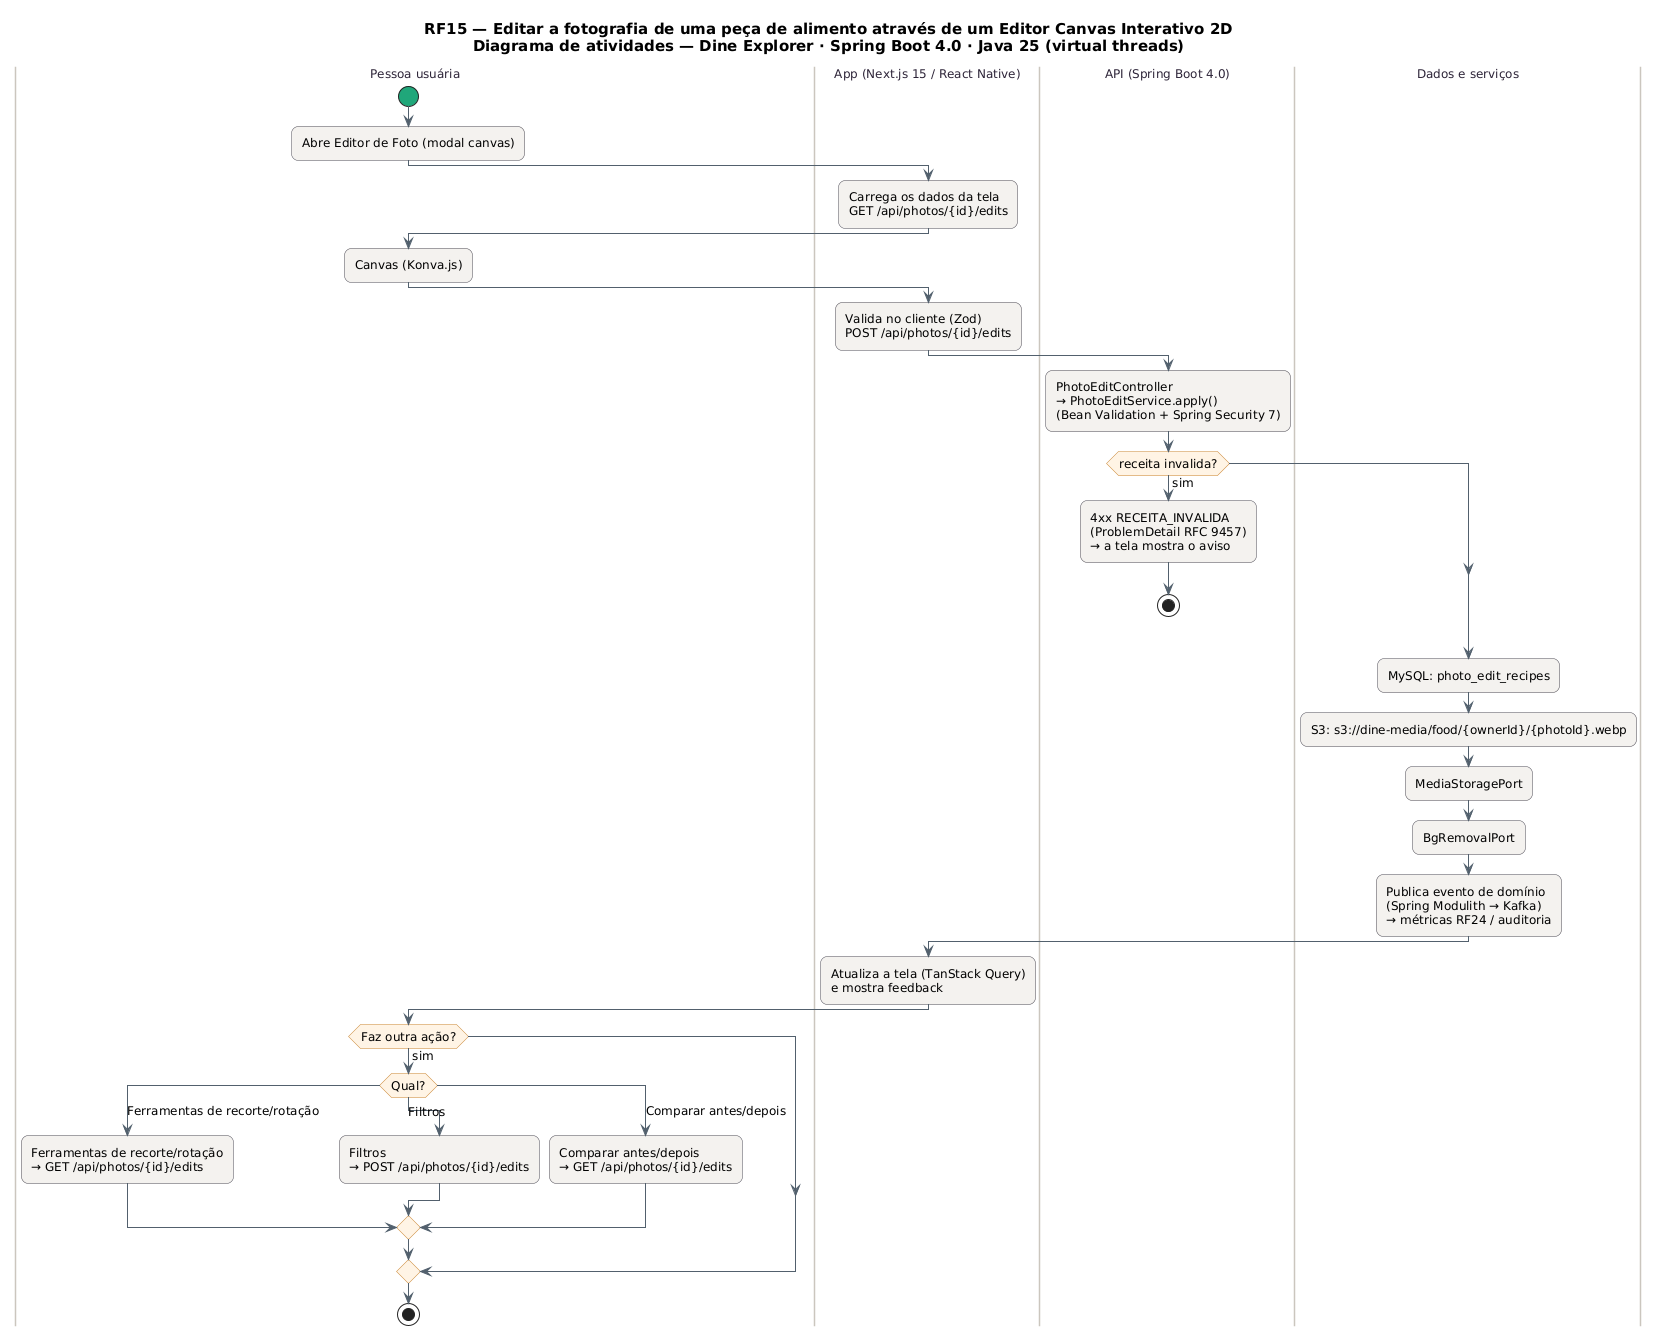

The diagram above was rendered by PlantUML. Its source (embedded in the PNG):
@startuml RF15_Atividades
skinparam backgroundColor #FFFFFF
skinparam shadowing false
skinparam defaultFontName "DejaVu Sans"
skinparam defaultFontSize 12
skinparam titleFontSize 15
skinparam roundcorner 14
skinparam ArrowColor #52606D
skinparam note {
  BackgroundColor #FFFDEB
  BorderColor #D8CE78
  FontColor #554F24
}
skinparam activity {
  BackgroundColor #F4F2EF
  BorderColor #4A4852
  DiamondBackgroundColor #FFF4E5
  DiamondBorderColor #C9822B
  StartColor #20A77A
  EndColor #4B5563
}
skinparam swimlane {
  BorderColor #CBC6BE
  TitleFontColor #2D2438
}
title RF15 — Editar a fotografia de uma peça de alimento através de um Editor Canvas Interativo 2D\nDiagrama de atividades — Dine Explorer · Spring Boot 4.0 · Java 25 (virtual threads)

|Pessoa usuária|
start
:Abre Editor de Foto (modal canvas);
|App (Next.js 15 / React Native)|
:Carrega os dados da tela\nGET /api/photos/{id}/edits;
|Pessoa usuária|
:Canvas (Konva.js);
|App (Next.js 15 / React Native)|
:Valida no cliente (Zod)\nPOST /api/photos/{id}/edits;
|API (Spring Boot 4.0)|
:PhotoEditController\n→ PhotoEditService.apply()\n(Bean Validation + Spring Security 7);
if (receita invalida?) then (sim)
  :4xx RECEITA_INVALIDA\n(ProblemDetail RFC 9457)\n→ a tela mostra o aviso;
  stop
endif
|Dados e serviços|
:MySQL: photo_edit_recipes;
:S3: s3://dine-media/food/{ownerId}/{photoId}.webp;
:MediaStoragePort;
:BgRemovalPort;
:Publica evento de domínio\n(Spring Modulith → Kafka)\n→ métricas RF24 / auditoria;
|App (Next.js 15 / React Native)|
:Atualiza a tela (TanStack Query)\ne mostra feedback;
|Pessoa usuária|
if (Faz outra ação?) then (sim)
  switch (Qual?)
  case (Ferramentas de recorte/rotação)
    :Ferramentas de recorte/rotação\n→ GET /api/photos/{id}/edits;
  case (Filtros)
    :Filtros\n→ POST /api/photos/{id}/edits;
  case (Comparar antes/depois)
    :Comparar antes/depois\n→ GET /api/photos/{id}/edits;
  endswitch
endif
stop
@enduml